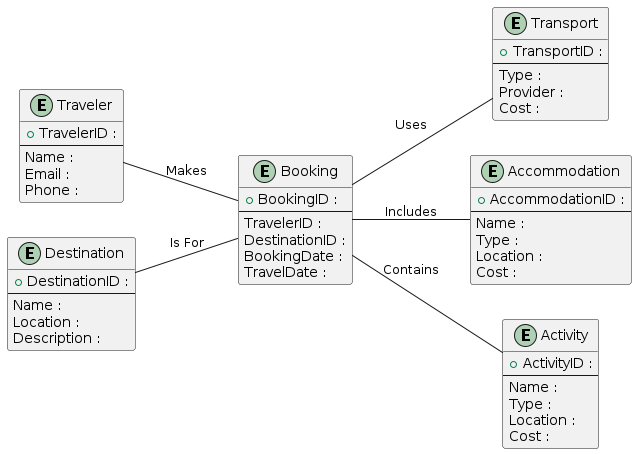

The diagram above was rendered by PlantUML. Its source (embedded in the PNG):
@startuml
left to right direction

entity "Traveler" as Traveler {
    +TravelerID : 
    --
    Name : 
    Email : 
    Phone : 
}

entity "Destination" as Destination {
    +DestinationID : 
    --
    Name : 
    Location : 
    Description : 
}

entity "Booking" as Booking {
    +BookingID : 
    --
    TravelerID : 
    DestinationID : 
    BookingDate : 
    TravelDate : 
}

entity "Transport" as Transport {
    +TransportID : 
    --
    Type : 
    Provider : 
    Cost : 
}

entity "Accommodation" as Accommodation {
    +AccommodationID : 
    --
    Name : 
    Type : 
    Location : 
    Cost : 
}

entity "Activity" as Activity {
    +ActivityID : 
    --
    Name : 
    Type : 
    Location : 
    Cost : 
}

Traveler -- Booking : "Makes"
Destination -- Booking : "Is For"
Booking -- Transport : "Uses"
Booking -- Accommodation : "Includes"
Booking -- Activity : "Contains"
@enduml